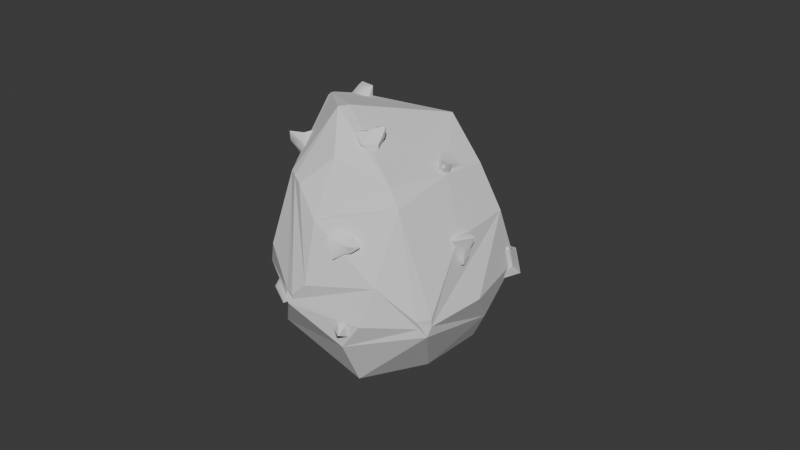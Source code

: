 # Source: CookieRock2.blend  (saved by Blender 4.3.32; exported with 4.5.12 LTS)
import bpy
from mathutils import Matrix  # noqa: F401  (used for matrix-valued properties, if any)

bpy.ops.wm.read_factory_settings(use_empty=True)
scene = bpy.context.scene
scene.name = 'Scene'

# ---- collections
col_collection = bpy.data.collections.new('Collection'); scene.collection.children.link(col_collection)

# ---- world
world_world = bpy.data.worlds.new('World'); scene.world = world_world
world_world.use_nodes = True; world_world.node_tree.nodes.clear()
_N = world_world.node_tree.nodes; _L = world_world.node_tree.links
n0 = _N.new('ShaderNodeOutputWorld'); n0.name = 'World Output'; n0.location = (300, 300)
n1 = _N.new('ShaderNodeBackground'); n1.name = 'Background'; n1.location = (10, 300)
n1.inputs[0].default_value = (0.05088, 0.05088, 0.05088, 1.0)
_L.new(n1.outputs[0], n0.inputs[0])
n0.is_active_output = True
world_world.color = (0.05088, 0.05088, 0.05088)
world_world.use_sun_shadow = False
world_world.sun_shadow_jitter_overblur = 0.0

# ---- meshes
me_icosphere = bpy.data.meshes.new('Icosphere')
me_icosphere.from_pydata([(0.1795, -0.8624, -0.5066), (-0.8679, 0.9287, 0.1617), (-0.04199, 1.218, -0.2506), (-0.7866, 0.6191, 0.8747), (-0.9902, 0.717, 0.5446), (-0.8625, -0.3469, 0.1752), (-0.8916, -0.5137, -0.2695), (-0.2881, -0.1422, 1.088), (-0.0703, -0.6043, 0.8606), (-0.3118, -0.7495, 0.6365), (-0.1323, -0.9334, -0.07075), (0.4362, -0.7603, 0.03055), (-0.1081, -0.8199, 0.4243), (-1.073, 0.3063, 0.5129), (-1.088, 0.4025, 0.5105), (-1.088, 0.3099, 0.4845), (-0.8611, 0.351, 0.937), (-0.855, 0.2574, 0.9353), (-0.8348, 0.2724, 0.9577), (-1.216, 0.2334, -0.1775), (-1.088, 0.4025, 0.5105), (-1.088, 0.3099, 0.4845), (0.04208, 0.9897, 0.5426), (0.03724, 0.8166, 0.8584), (-0.1251, 1.114, 0.1765), (0.6858, 0.8517, -0.2425), (0.121, 0.9839, 0.4747), (0.1362, 0.9512, 0.5497), (0.6701, 0.6161, 0.2739), (0.6736, 0.0007222, 0.238), (0.7201, -0.4071, -0.2549), (0.6661, -0.5285, -0.2525), (0.6665, -0.4954, -0.3219), (0.7121, -0.4524, -0.3911), (0.7176, -0.4013, -0.319), (0.4855, 0.1033, 0.6753), (0.4983, 0.5545, 0.6369), (-0.2684, -0.9483, -0.1934), (-0.3532, -0.9062, -0.2002), (-0.3504, -0.9229, -0.2342), (-0.3113, -0.9462, -0.281), (-0.2657, -0.9318, -0.2357), (-0.4085, -0.6938, 0.659), (-0.4898, -0.6349, 0.656), (-0.3213, -0.2487, 1.095), (-0.4946, 1.056, 0.5639), (-0.628, 1.169, 0.204), (-0.9918, -0.1853, -0.6159), (-1.175, 0.2114, -0.4689), (-0.7797, -0.25, -0.9776), (0.1306, -0.5968, -0.9306), (-0.6532, -0.6068, -0.6899), (0.2459, 1.046, -0.9198), (-0.7261, 0.6349, -0.9673), (0.2459, 1.046, -0.9198), (-1.127, 0.1089, -0.7841), (0.4417, -0.05236, -0.9135), (0.4644, 0.5916, -0.9104), (0.6345, 0.499, -0.6262), (-1.057, 0.1422, -0.9861), (0.3423, -0.8534, -0.284), (-0.7094, 1.001, -0.6116), (-0.7402, 0.9965, -0.5499), (-0.6842, 1.04, -0.5504), (-0.758, 1.038, -0.2621), (-0.9308, 0.6776, -0.7982), (-0.3149, 0.9792, -0.9462), (0.4805, -0.5163, 0.5826), (0.3802, -0.4878, 0.7178), (0.04408, -0.7382, 0.4914), (0.03794, 1.191, 0.09564), (0.7817, 0.1754, -0.2944), (-0.6597, -0.7259, 0.03094), (0.1712, -0.01726, -0.9266)], [], [(44, 7, 18), (50, 49, 59, 73), (2, 24, 70), (47, 49, 51), (2, 63, 64), (62, 19, 64), (25, 27, 28), (5, 43, 13, 15), (68, 23, 7), (45, 4, 3), (46, 1, 4, 45), (25, 52, 54), (7, 23, 3, 16, 18), (42, 9, 8, 44), (6, 39, 38, 72), (12, 11, 67, 69), (43, 17, 13), (18, 17, 43, 44), (13, 14, 20, 21, 15), (20, 1, 64, 19), (14, 16, 3, 4), (64, 1, 46), (2, 54, 66, 63), (28, 27, 36), (25, 54, 2), (28, 71, 25), (10, 11, 12), (11, 60, 32, 31), (16, 17, 18), (13, 17, 16, 14), (19, 21, 20), (26, 24, 22), (25, 26, 27), (9, 12, 69, 68, 8), (23, 27, 22), (27, 26, 22), (35, 23, 68), (35, 68, 67, 29), (8, 68, 44), (30, 31, 32, 33, 34), (30, 29, 67), (43, 5, 72), (27, 23, 36), (68, 7, 44), (23, 35, 36), (35, 29, 28), (37, 38, 39, 40, 41), (37, 42, 43, 38), (44, 43, 42), (37, 10, 12, 9, 42), (22, 24, 45), (22, 45, 3, 23), (65, 53, 59), (24, 46, 45), (19, 48, 47, 6), (49, 55, 59), (0, 40, 51), (71, 58, 25), (56, 58, 33), (48, 65, 55), (0, 50, 33), (6, 47, 51, 40, 39), (0, 33, 32, 60), (50, 0, 51, 49), (62, 65, 48, 19), (64, 46, 24, 2), (58, 56, 57), (25, 58, 57, 52), (50, 56, 33), (55, 65, 59), (47, 48, 55, 49), (73, 52, 57, 56), (37, 41, 60, 11, 10), (40, 0, 60, 41), (4, 1, 20, 14), (26, 25, 70), (19, 6, 5, 15, 21), (61, 62, 63), (65, 62, 61), (62, 64, 63), (66, 61, 63), (61, 66, 53, 65), (67, 11, 31), (67, 68, 69), (30, 67, 31), (24, 26, 70), (25, 2, 70), (30, 34, 71, 28, 29), (34, 33, 58, 71), (36, 35, 28), (38, 43, 72), (5, 6, 72), (73, 54, 52), (59, 53, 66, 54, 73), (56, 50, 73)])
_k = set([(0, 40), (0, 50), (0, 60), (1, 4), (2, 54), (2, 70), (3, 4), (3, 16), (3, 23), (3, 45), (4, 14), (6, 72), (7, 23), (7, 44), (8, 9), (8, 44), (8, 68), (9, 12), (9, 42), (11, 60), (11, 67), (14, 20), (16, 18), (18, 44), (19, 20), (19, 48), (22, 45), (23, 36), (24, 26), (25, 28), (25, 52), (26, 70), (28, 36), (32, 33), (33, 34), (34, 71), (35, 36), (35, 68), (39, 40), (40, 51), (42, 43), (43, 72), (45, 46), (46, 64), (48, 55), (49, 50), (49, 51), (49, 59), (50, 56), (52, 54), (52, 57), (53, 59), (53, 66), (54, 66), (55, 59), (56, 57), (59, 65), (67, 68)])
me_icosphere.attributes.new('sharp_edge', 'BOOLEAN', 'EDGE').data.foreach_set('value', [ (min(e.vertices), max(e.vertices)) in _k for e in me_icosphere.edges])
_uv = me_icosphere.uv_layers.new(name='UVMap')
_uv.uv.foreach_set('vector', [0.282, 0.6108, 0.2888, 0.6146, 0.282, 0.6622, 0.9392, 0.6526, 0.9234, 0.7188, 0.8987, 0.7415, 0.8987, 0.655, 0.2806, 0.7083, 0.2806, 0.6772, 0.2888, 0.6859, 0.2637, 0.11, 0.2554, 0.1382, 0.2273, 0.121, 0.7427, 0.09809, 0.7058, 0.1105, 0.7023, 0.09011, 0.3737, 0.1104, 0.3109, 0.08452, 0.3755, 0.09019, 0.07337, 0.7258, 0.01817, 0.6868, 0.065, 0.6878, 0.2411, 0.05913, 0.2049, 0.03358, 0.2826, 0.03295, 0.2837, 0.03457, 0.5841, 0.8631, 0.5317, 0.9394, 0.5317, 0.8672, 0.3858, 0.0332, 0.3478, 0.03394, 0.3491, 0.01157, 0.3879, 0.05779, 0.365, 0.06057, 0.3478, 0.03394, 0.3858, 0.0332, 0.07337, 0.7258, 0.0583, 0.7809, 0.05829, 0.7809, 0.7862, 0.8692, 0.7862, 0.9413, 0.7364, 0.9098, 0.7374, 0.89, 0.7409, 0.8853, 0.7837, 0.2045, 0.7773, 0.2063, 0.7616, 0.187, 0.778, 0.1668, 0.2377, 0.08835, 0.1926, 0.0958, 0.1933, 0.09348, 0.2133, 0.07234, 0.762, 0.2204, 0.7205, 0.242, 0.7205, 0.2004, 0.7514, 0.2134, 0.2049, 0.03358, 0.2666, 0.008609, 0.2826, 0.03295, 0.2664, 0.00749, 0.2666, 0.008609, 0.2049, 0.03358, 0.2151, 0.00749, 0.3202, 0.03663, 0.3255, 0.0366, 0.3255, 0.0366, 0.3199, 0.03856, 0.3199, 0.03856, 0.3255, 0.0366, 0.365, 0.06057, 0.3755, 0.09019, 0.3109, 0.08452, 0.3255, 0.0366, 0.3304, 0.00749, 0.3491, 0.01157, 0.3478, 0.03394, 0.3755, 0.09019, 0.365, 0.06057, 0.3879, 0.05779, 0.7427, 0.09809, 0.7634, 0.1444, 0.7295, 0.1401, 0.7058, 0.1105, 0.065, 0.6878, 0.01817, 0.6868, 0.04695, 0.6663, 0.07337, 0.7258, 0.05829, 0.7809, 0.02071, 0.7469, 0.3221, 0.2062, 0.3552, 0.2442, 0.3092, 0.2431, 0.76, 0.2558, 0.7205, 0.242, 0.762, 0.2204, 0.9519, 0.04907, 0.9519, 0.07121, 0.9237, 0.06696, 0.9274, 0.06325, 0.4029, 0.1297, 0.4029, 0.1232, 0.4042, 0.1239, 0.3202, 0.03663, 0.325, 0.007773, 0.3304, 0.00749, 0.3255, 0.0366, 0.3109, 0.08452, 0.3199, 0.03856, 0.3255, 0.0366, 0.7625, 0.04746, 0.742, 0.06701, 0.7575, 0.04217, 0.07337, 0.7258, 0.01833, 0.6926, 0.01817, 0.6868, 0.7773, 0.2063, 0.762, 0.2204, 0.7514, 0.2134, 0.7284, 0.1915, 0.7616, 0.187, 0.00749, 0.6658, 0.01817, 0.6868, 0.01169, 0.6898, 0.01817, 0.6868, 0.01833, 0.6926, 0.01169, 0.6898, 0.5777, 0.9045, 0.5317, 0.9394, 0.5841, 0.8631, 0.3564, 0.174, 0.3978, 0.1668, 0.3997, 0.177, 0.3647, 0.2055, 0.975, 0.9074, 0.9539, 0.9331, 0.9616, 0.8813, 0.9188, 0.06078, 0.9274, 0.06325, 0.9237, 0.06696, 0.9187, 0.07069, 0.917, 0.06479, 0.3956, 0.2378, 0.3647, 0.2055, 0.3997, 0.177, 0.2049, 0.03358, 0.2411, 0.05913, 0.2133, 0.07234, 0.01817, 0.6868, 0.00749, 0.6658, 0.04695, 0.6663, 0.9539, 0.9331, 0.9539, 0.8805, 0.9616, 0.8813, 0.5317, 0.9394, 0.5777, 0.9045, 0.5683, 0.9346, 0.3564, 0.174, 0.3647, 0.2055, 0.3221, 0.2062, 0.155, 0.3197, 0.1604, 0.3193, 0.1604, 0.3218, 0.158, 0.3255, 0.1547, 0.3223, 0.2827, 0.5958, 0.282, 0.5351, 0.2883, 0.5326, 0.2883, 0.5936, 0.5103, 0.6652, 0.5103, 0.7041, 0.5053, 0.703, 0.7683, 0.2652, 0.76, 0.2558, 0.762, 0.2204, 0.7773, 0.2063, 0.7837, 0.2045, 0.7575, 0.04217, 0.742, 0.06701, 0.7216, 0.03649, 0.7575, 0.04217, 0.7216, 0.03649, 0.7167, 0.00749, 0.7634, 0.01858, 0.2089, 0.8408, 0.2109, 0.8269, 0.2468, 0.8476, 0.742, 0.06701, 0.7086, 0.0611, 0.7216, 0.03649, 0.2916, 0.07662, 0.2918, 0.09696, 0.2637, 0.11, 0.2377, 0.08835, 0.2554, 0.1382, 0.2874, 0.119, 0.2886, 0.1339, 0.1776, 0.1241, 0.1902, 0.09966, 0.2273, 0.121, 0.3552, 0.2442, 0.3365, 0.267, 0.3092, 0.2431, 0.3782, 0.2817, 0.3365, 0.267, 0.3997, 0.2468, 0.3111, 0.105, 0.3479, 0.1277, 0.3067, 0.1272, 0.9495, 0.08489, 0.9232, 0.1057, 0.9187, 0.07069, 0.2377, 0.08835, 0.2637, 0.11, 0.2273, 0.121, 0.1902, 0.09966, 0.1926, 0.0958, 0.9495, 0.08489, 0.9187, 0.07069, 0.9237, 0.06696, 0.9519, 0.07121, 0.1989, 0.1518, 0.1776, 0.1241, 0.2273, 0.121, 0.2554, 0.1382, 0.3737, 0.1104, 0.3479, 0.1277, 0.3111, 0.105, 0.3109, 0.08452, 0.7023, 0.09011, 0.7086, 0.0611, 0.742, 0.06701, 0.7427, 0.09809, 0.3365, 0.267, 0.3782, 0.2817, 0.3336, 0.2851, 0.3092, 0.2431, 0.3365, 0.267, 0.3336, 0.2851, 0.3044, 0.2857, 0.9733, 0.2795, 0.9339, 0.2605, 0.9602, 0.238, 0.3067, 0.1272, 0.3479, 0.1277, 0.3113, 0.1414, 0.2637, 0.11, 0.2918, 0.09696, 0.2874, 0.119, 0.2554, 0.1382, 0.2669, 0.8355, 0.2669, 0.7612, 0.2843, 0.7917, 0.2859, 0.8367, 0.7683, 0.2652, 0.7676, 0.2677, 0.7248, 0.2654, 0.7205, 0.242, 0.76, 0.2558, 0.7705, 0.2713, 0.734, 0.2817, 0.7248, 0.2654, 0.7676, 0.2677, 0.3478, 0.03394, 0.365, 0.06057, 0.3255, 0.0366, 0.3255, 0.0366, 0.01833, 0.6926, 0.07337, 0.7258, 0.0179, 0.7228, 0.2916, 0.07662, 0.2377, 0.08835, 0.2411, 0.05913, 0.2837, 0.03457, 0.2837, 0.03457, 0.3751, 0.1147, 0.3737, 0.1104, 0.3783, 0.1104, 0.3479, 0.1277, 0.3737, 0.1104, 0.3751, 0.1147, 0.3737, 0.1104, 0.3755, 0.09019, 0.3783, 0.1104, 0.3879, 0.139, 0.3751, 0.1147, 0.3783, 0.1104, 0.3751, 0.1147, 0.3879, 0.139, 0.3526, 0.1401, 0.3479, 0.1277, 0.9482, 0.00749, 0.9519, 0.04907, 0.9274, 0.06325, 0.7205, 0.2004, 0.7284, 0.1915, 0.7514, 0.2134, 0.9188, 0.06078, 0.9482, 0.00749, 0.9274, 0.06325, 0.00749, 0.7188, 0.01833, 0.6926, 0.0179, 0.7228, 0.07337, 0.7258, 0.02071, 0.7469, 0.0179, 0.7228, 0.3956, 0.2378, 0.3957, 0.2422, 0.3552, 0.2442, 0.3221, 0.2062, 0.3647, 0.2055, 0.3957, 0.2422, 0.3997, 0.2468, 0.3365, 0.267, 0.3552, 0.2442, 0.3255, 0.1791, 0.3564, 0.174, 0.3221, 0.2062, 0.5991, 0.9262, 0.5991, 0.8631, 0.6162, 0.9049, 0.2411, 0.05913, 0.2377, 0.08835, 0.2133, 0.07234, 0.2669, 0.8355, 0.2669, 0.7612, 0.2669, 0.7612, 0.2468, 0.8476, 0.2109, 0.8269, 0.1849, 0.7999, 0.1776, 0.7612, 0.2519, 0.7612, 0.9339, 0.2605, 0.9733, 0.2795, 0.9328, 0.2795])
me_icosphere.update()
me_icosphere_001 = bpy.data.meshes.new('Icosphere.001')
me_icosphere_001.from_pydata([(0.7236, -0.5257, -0.4472), (-0.2764, -0.8506, -0.4472), (-0.8944, 0.0, -0.4472), (-0.2764, 0.8506, -0.4472), (0.7236, 0.5257, -0.4472), (0.1337, -0.4339, 0.02363), (-0.3497, -0.4251, 0.01059), (-0.3464, 0.3489, 0.03001), (0.3049, 0.3407, 0.0197), (0.4035, -0.1491, -0.05224), (-0.5484, 0.0, -0.6611), (-0.1695, 0.5216, -0.6611), (0.4437, 0.3223, -0.6611), (0.4437, -0.3223, -0.6611), (-0.1695, -0.5216, -0.6611), (0.08295, -0.3237, 0.3718), (0.2876, -0.07857, 0.3692), (0.2087, 0.2564, 0.3943), (-0.2486, 0.2144, 0.3659), (-0.2596, -0.2918, 0.3614), (0.01078, -0.02063, 0.7227), (-0.006528, 0.05878, 0.7268), (-0.1184, 0.0525, 0.7121), (-0.118, -0.07162, 0.7191), (-0.0365, -0.07923, 0.7216), (-5.534, 1.425, -4.804), (-4.91, 1.946, -4.137), (-4.965, 2.969, -4.374), (-5.623, 3.08, -5.186), (-5.975, 2.125, -5.452), (-4.924, 1.872, -4.884), (-4.702, 2.236, -4.656), (-5.013, 2.747, -5.147), (-5.335, 2.262, -5.439), (-5.233, 1.87, -5.137), (-5.298, 2.736, -4.399), (-5.701, 2.804, -4.898), (-5.917, 2.219, -5.061), (-5.646, 1.789, -4.663), (-5.264, 2.109, -4.254), (-4.679, 1.946, -5.149), (-4.884, 1.958, -5.394), (-4.966, 2.237, -5.58), (-4.747, 2.55, -5.323), (-4.533, 2.221, -5.003), (-4.502, 2.164, -5.525), (-4.524, 2.229, -5.569), (-4.478, 2.309, -5.503), (-4.421, 2.225, -5.432), (-4.455, 2.16, -5.466), (-6.465, -1.724, -2.522), (-6.031, -1.778, -1.566), (-6.689, -1.32, -0.8844), (-7.529, -0.9836, -1.42), (-7.39, -1.233, -2.432), (-6.246, -1.21, -2.007), (-6.188, -1.17, -1.528), (-6.861, -0.7916, -1.468), (-6.955, -0.8681, -2.108), (-6.571, -1.17, -2.236), (-6.836, -1.542, -1.192), (-7.351, -1.336, -1.52), (-7.267, -1.489, -2.141), (-6.699, -1.79, -2.196), (-6.433, -1.823, -1.61), (-6.179, -0.8472, -2.001), (-6.426, -0.7551, -2.181), (-6.698, -0.5689, -2.079), (-6.606, -0.5687, -1.628), (-6.161, -0.8081, -1.66), (-6.276, -0.3902, -1.958), (-6.342, -0.3479, -1.935), (-6.326, -0.3528, -1.823), (-6.214, -0.4046, -1.836), (-6.218, -0.414, -1.917), (-3.082, -0.3839, 0.1532), (-2.951, -0.8037, 1.108), (-3.817, -0.6079, 1.671), (-4.484, -0.06708, 1.063), (-4.029, 0.07133, 0.1255), (-3.07, -0.1053, 0.8605), (-3.162, -0.2475, 1.314), (-3.851, 0.1051, 1.296), (-3.742, 0.2746, 0.6768), (-3.314, 0.02833, 0.5733), (-3.847, -0.6946, 1.275), (-4.256, -0.363, 0.9021), (-3.977, -0.2782, 0.327), (-3.396, -0.5573, 0.344), (-3.316, -0.8147, 0.9296), (-3.038, 0.2267, 1.018), (-3.227, 0.3877, 0.8165), (-3.531, 0.5323, 0.8905), (-3.579, 0.3621, 1.315), (-3.126, 0.1359, 1.338), (-3.181, 0.6386, 1.191), (-3.254, 0.6716, 1.206), (-3.272, 0.6251, 1.308), (-3.158, 0.5775, 1.313), (-3.137, 0.599, 1.237), (4.848, -1.836, -5.298), (5.497, -2.962, -4.696), (4.433, -3.814, -4.165), (3.127, -3.215, -4.439), (3.384, -1.992, -5.139), (4.86, -2.259, -4.397), (4.942, -2.836, -4.094), (3.864, -2.936, -3.959), (3.747, -2.176, -4.395), (4.407, -2.031, -4.61), (4.354, -3.537, -4.618), (3.553, -3.169, -4.786), (3.711, -2.419, -5.216), (4.609, -2.324, -5.313), (5.006, -3.014, -4.944), (4.735, -2.126, -3.975), (4.353, -1.924, -4.074), (3.903, -2.051, -3.945), (4.05, -2.599, -3.684), (4.757, -2.539, -3.758), (4.345, -2.045, -3.507), (4.238, -2.075, -3.48), (4.268, -2.214, -3.423), (4.441, -2.191, -3.435), (4.436, -2.092, -3.487), (-0.3973, 1.825, -6.196), (-0.2663, 1.405, -5.24), (-1.133, 1.601, -4.678), (-1.799, 2.142, -5.285), (-1.345, 2.28, -6.223), (-0.3859, 2.104, -5.488), (-0.4773, 1.961, -5.035), (-1.166, 2.314, -5.052), (-1.058, 2.484, -5.672), (-0.6294, 2.237, -5.775), (-1.163, 1.514, -5.074), (-1.571, 1.846, -5.447), (-1.293, 1.931, -6.022), (-0.7119, 1.652, -6.005), (-0.6316, 1.394, -5.419), (-0.3533, 2.436, -5.331), (-0.5421, 2.597, -5.532), (-0.8465, 2.741, -5.458), (-0.8941, 2.571, -5.033), (-0.4416, 2.345, -5.011), (-0.4968, 2.848, -5.158), (-0.5695, 2.881, -5.142), (-0.5879, 2.834, -5.041), (-0.4731, 2.786, -5.036), (-0.4521, 2.808, -5.112), (-3.659, -5.084, 1.666), (-3.302, -4.17, 1.29), (-2.536, -4.378, 0.6011), (-2.42, -5.422, 0.551), (-3.114, -5.858, 1.209), (-2.984, -4.735, 1.668), (-2.734, -4.415, 1.405), (-2.321, -4.987, 1.085), (-2.675, -5.421, 1.417), (-3.029, -5.13, 1.628), (-2.862, -4.621, 0.6222), (-2.791, -5.261, 0.5915), (-3.216, -5.528, 0.995), (-3.551, -5.053, 1.275), (-3.332, -4.493, 1.045), (-2.666, -4.768, 1.851), (-2.648, -5.087, 1.848), (-2.416, -5.279, 1.681), (-2.216, -4.94, 1.442), (-2.476, -4.56, 1.652), (-2.234, -4.928, 1.941), (-2.181, -4.975, 1.9), (-2.135, -4.895, 1.835), (-2.195, -4.804, 1.894), (-2.24, -4.853, 1.941), (-2.88, -3.397, -10.34), (-1.924, -3.093, -10.03), (-1.982, -2.838, -9.011), (-2.974, -2.985, -8.695), (-3.529, -3.33, -9.518), (-2.594, -2.755, -10.05), (-2.231, -2.61, -9.767), (-2.716, -2.544, -9.167), (-3.201, -2.765, -9.541), (-2.957, -2.897, -9.964), (-2.197, -3.152, -9.154), (-2.805, -3.242, -8.961), (-3.146, -3.454, -9.466), (-2.748, -3.495, -9.971), (-2.161, -3.309, -9.779), (-2.7, -2.403, -10.02), (-3.005, -2.457, -9.947), (-3.158, -2.386, -9.646), (-2.78, -2.267, -9.412), (-2.458, -2.3, -9.801), (-2.909, -2.03, -9.832), (-2.946, -2.015, -9.761), (-2.854, -1.993, -9.699), (-2.78, -1.994, -9.798), (-2.837, -2.019, -9.851), (1.747, -2.961, 0.5324), (2.525, -2.434, 0.1437), (2.343, -2.344, -0.872), (1.452, -2.815, -1.111), (1.084, -3.197, -0.2431), (2.277, -3.143, 0.01083), (2.541, -2.914, -0.2971), (2.061, -3.106, -0.8693), (1.688, -3.391, -0.4522), (1.902, -3.26, -0.01632), (2.031, -2.306, -0.6168), (1.485, -2.595, -0.7634), (1.259, -2.829, -0.2312), (1.666, -2.684, 0.2443), (2.143, -2.361, 0.00595), (2.421, -3.463, -0.1639), (2.148, -3.608, -0.2156), (1.995, -3.67, -0.5166), (2.268, -3.427, -0.768), (2.592, -3.304, -0.4008), (2.457, -3.818, -0.4947), (2.419, -3.831, -0.5649), (2.479, -3.766, -0.628), (2.561, -3.744, -0.5374), (2.52, -3.782, -0.481), (-4.94, -7.492, -6.176), (-5.807, -7.452, -6.769), (-5.957, -8.404, -7.19), (-5.183, -9.033, -6.856), (-4.554, -8.469, -6.229), (-5.087, -7.609, -6.913), (-5.452, -7.747, -7.198), (-5.155, -8.46, -7.251), (-4.677, -8.284, -6.845), (-4.823, -7.823, -6.703), (-5.817, -8.37, -6.81), (-5.342, -8.755, -6.605), (-4.957, -8.409, -6.221), (-5.193, -7.811, -6.188), (-5.725, -7.786, -6.552), (-4.892, -7.633, -7.224), (-4.65, -7.808, -7.11), (-4.573, -8.133, -7.195), (-4.946, -8.221, -7.45), (-5.142, -7.755, -7.427), (-4.64, -7.842, -7.561), (-4.622, -7.919, -7.579), (-4.716, -7.946, -7.636), (-4.757, -7.829, -7.635), (-4.698, -7.8, -7.586), (2.041, -2.804, -9.265), (1.1, -3.146, -8.946), (1.139, -4.195, -8.884), (2.105, -4.501, -9.166), (2.662, -3.641, -9.401), (1.513, -3.263, -9.562), (1.159, -3.56, -9.416), (1.613, -4.175, -9.536), (2.1, -3.777, -9.706), (1.906, -3.322, -9.601), (1.462, -3.973, -8.777), (2.055, -4.16, -8.949), (2.396, -3.633, -9.094), (2.015, -3.119, -9.01), (1.438, -3.329, -8.815), (1.436, -3.405, -9.893), (1.735, -3.477, -9.979), (1.866, -3.792, -10.02), (1.507, -4.032, -9.865), (1.201, -3.635, -9.793), (1.456, -3.713, -10.25), (1.489, -3.787, -10.26), (1.405, -3.848, -10.21), (1.33, -3.749, -10.2), (1.386, -3.695, -10.22), (-6.404, -3.545, -7.528), (-5.78, -3.023, -6.862), (-5.835, -2.0, -7.098), (-6.493, -1.889, -7.911), (-6.845, -2.844, -8.176), (-5.795, -3.098, -7.608), (-5.572, -2.734, -7.38), (-5.884, -2.222, -7.871), (-6.206, -2.707, -8.163), (-6.104, -3.099, -7.862), (-6.168, -2.233, -7.124), (-6.571, -2.165, -7.622), (-6.787, -2.75, -7.785), (-6.517, -3.18, -7.387), (-6.134, -2.86, -6.979), (-5.549, -3.024, -7.874), (-5.754, -3.011, -8.118), (-5.837, -2.732, -8.304), (-5.618, -2.42, -8.047), (-5.404, -2.748, -7.727), (-5.373, -2.805, -8.249), (-5.394, -2.74, -8.293), (-5.348, -2.66, -8.228), (-5.291, -2.744, -8.156), (-5.326, -2.809, -8.191), (-2.327, -8.277, -0.7289), (-1.563, -7.67, -0.3374), (-0.6566, -8.197, -0.4183), (-0.8605, -9.129, -0.8597), (-1.893, -9.179, -1.052), (-1.83, -8.349, -0.1584), (-1.39, -8.192, -0.03196), (-1.076, -8.865, -0.2529), (-1.663, -9.068, -0.4498), (-1.943, -8.652, -0.3933), (-0.9355, -8.226, -0.713), (-1.061, -8.797, -0.9836), (-1.694, -8.828, -1.101), (-1.96, -8.275, -0.9034), (-1.491, -7.903, -0.6634), (-1.791, -8.565, 0.1379), (-1.873, -8.841, 0.0005551), (-1.667, -9.112, -0.05645), (-1.27, -8.915, 0.06411), (-1.468, -8.475, 0.2186), (-1.653, -8.94, 0.3838), (-1.605, -9.004, 0.3682), (-1.505, -8.956, 0.3895), (-1.558, -8.852, 0.4338), (-1.635, -8.874, 0.4146)], [], [(0, 13, 12, 4), (11, 10, 2, 3), (14, 13, 0, 1), (12, 11, 3, 4), (0, 4, 9), (1, 0, 5), (2, 1, 6), (3, 2, 7), (4, 3, 8), (0, 9, 5), (1, 5, 6), (2, 6, 7), (3, 7, 8), (4, 8, 9), (9, 8, 17, 16), (7, 6, 19, 18), (8, 7, 18, 17), (5, 9, 16, 15), (19, 23, 22, 18), (10, 11, 12, 13, 14), (10, 14, 1, 2), (6, 5, 15, 19), (19, 15, 24, 23), (17, 18, 22, 21), (15, 16, 20, 24), (20, 21, 22, 23, 24), (16, 17, 21, 20), (25, 38, 37, 29), (36, 35, 27, 28), (39, 38, 25, 26), (37, 36, 28, 29), (25, 29, 34), (26, 25, 30), (27, 26, 31), (28, 27, 32), (29, 28, 33), (25, 34, 30), (26, 30, 31), (27, 31, 32), (28, 32, 33), (29, 33, 34), (34, 33, 42, 41), (32, 31, 44, 43), (33, 32, 43, 42), (30, 34, 41, 40), (44, 48, 47, 43), (35, 36, 37, 38, 39), (35, 39, 26, 27), (31, 30, 40, 44), (44, 40, 49, 48), (42, 43, 47, 46), (40, 41, 45, 49), (45, 46, 47, 48, 49), (41, 42, 46, 45), (50, 63, 62, 54), (61, 60, 52, 53), (64, 63, 50, 51), (62, 61, 53, 54), (50, 54, 59), (51, 50, 55), (52, 51, 56), (53, 52, 57), (54, 53, 58), (50, 59, 55), (51, 55, 56), (52, 56, 57), (53, 57, 58), (54, 58, 59), (59, 58, 67, 66), (57, 56, 69, 68), (58, 57, 68, 67), (55, 59, 66, 65), (69, 73, 72, 68), (60, 61, 62, 63, 64), (60, 64, 51, 52), (56, 55, 65, 69), (69, 65, 74, 73), (67, 68, 72, 71), (65, 66, 70, 74), (70, 71, 72, 73, 74), (66, 67, 71, 70), (75, 88, 87, 79), (86, 85, 77, 78), (89, 88, 75, 76), (87, 86, 78, 79), (75, 79, 84), (76, 75, 80), (77, 76, 81), (78, 77, 82), (79, 78, 83), (75, 84, 80), (76, 80, 81), (77, 81, 82), (78, 82, 83), (79, 83, 84), (84, 83, 92, 91), (82, 81, 94, 93), (83, 82, 93, 92), (80, 84, 91, 90), (94, 98, 97, 93), (85, 86, 87, 88, 89), (85, 89, 76, 77), (81, 80, 90, 94), (94, 90, 99, 98), (92, 93, 97, 96), (90, 91, 95, 99), (95, 96, 97, 98, 99), (91, 92, 96, 95), (100, 113, 112, 104), (111, 110, 102, 103), (114, 113, 100, 101), (112, 111, 103, 104), (100, 104, 109), (101, 100, 105), (102, 101, 106), (103, 102, 107), (104, 103, 108), (100, 109, 105), (101, 105, 106), (102, 106, 107), (103, 107, 108), (104, 108, 109), (109, 108, 117, 116), (107, 106, 119, 118), (108, 107, 118, 117), (105, 109, 116, 115), (119, 123, 122, 118), (110, 111, 112, 113, 114), (110, 114, 101, 102), (106, 105, 115, 119), (119, 115, 124, 123), (117, 118, 122, 121), (115, 116, 120, 124), (120, 121, 122, 123, 124), (116, 117, 121, 120), (125, 138, 137, 129), (136, 135, 127, 128), (139, 138, 125, 126), (137, 136, 128, 129), (125, 129, 134), (126, 125, 130), (127, 126, 131), (128, 127, 132), (129, 128, 133), (125, 134, 130), (126, 130, 131), (127, 131, 132), (128, 132, 133), (129, 133, 134), (134, 133, 142, 141), (132, 131, 144, 143), (133, 132, 143, 142), (130, 134, 141, 140), (144, 148, 147, 143), (135, 136, 137, 138, 139), (135, 139, 126, 127), (131, 130, 140, 144), (144, 140, 149, 148), (142, 143, 147, 146), (140, 141, 145, 149), (145, 146, 147, 148, 149), (141, 142, 146, 145), (150, 163, 162, 154), (161, 160, 152, 153), (164, 163, 150, 151), (162, 161, 153, 154), (150, 154, 159), (151, 150, 155), (152, 151, 156), (153, 152, 157), (154, 153, 158), (150, 159, 155), (151, 155, 156), (152, 156, 157), (153, 157, 158), (154, 158, 159), (159, 158, 167, 166), (157, 156, 169, 168), (158, 157, 168, 167), (155, 159, 166, 165), (169, 173, 172, 168), (160, 161, 162, 163, 164), (160, 164, 151, 152), (156, 155, 165, 169), (169, 165, 174, 173), (167, 168, 172, 171), (165, 166, 170, 174), (170, 171, 172, 173, 174), (166, 167, 171, 170), (175, 188, 187, 179), (186, 185, 177, 178), (189, 188, 175, 176), (187, 186, 178, 179), (175, 179, 184), (176, 175, 180), (177, 176, 181), (178, 177, 182), (179, 178, 183), (175, 184, 180), (176, 180, 181), (177, 181, 182), (178, 182, 183), (179, 183, 184), (184, 183, 192, 191), (182, 181, 194, 193), (183, 182, 193, 192), (180, 184, 191, 190), (194, 198, 197, 193), (185, 186, 187, 188, 189), (185, 189, 176, 177), (181, 180, 190, 194), (194, 190, 199, 198), (192, 193, 197, 196), (190, 191, 195, 199), (195, 196, 197, 198, 199), (191, 192, 196, 195), (200, 213, 212, 204), (211, 210, 202, 203), (214, 213, 200, 201), (212, 211, 203, 204), (200, 204, 209), (201, 200, 205), (202, 201, 206), (203, 202, 207), (204, 203, 208), (200, 209, 205), (201, 205, 206), (202, 206, 207), (203, 207, 208), (204, 208, 209), (209, 208, 217, 216), (207, 206, 219, 218), (208, 207, 218, 217), (205, 209, 216, 215), (219, 223, 222, 218), (210, 211, 212, 213, 214), (210, 214, 201, 202), (206, 205, 215, 219), (219, 215, 224, 223), (217, 218, 222, 221), (215, 216, 220, 224), (220, 221, 222, 223, 224), (216, 217, 221, 220), (225, 238, 237, 229), (236, 235, 227, 228), (239, 238, 225, 226), (237, 236, 228, 229), (225, 229, 234), (226, 225, 230), (227, 226, 231), (228, 227, 232), (229, 228, 233), (225, 234, 230), (226, 230, 231), (227, 231, 232), (228, 232, 233), (229, 233, 234), (234, 233, 242, 241), (232, 231, 244, 243), (233, 232, 243, 242), (230, 234, 241, 240), (244, 248, 247, 243), (235, 236, 237, 238, 239), (235, 239, 226, 227), (231, 230, 240, 244), (244, 240, 249, 248), (242, 243, 247, 246), (240, 241, 245, 249), (245, 246, 247, 248, 249), (241, 242, 246, 245), (250, 263, 262, 254), (261, 260, 252, 253), (264, 263, 250, 251), (262, 261, 253, 254), (250, 254, 259), (251, 250, 255), (252, 251, 256), (253, 252, 257), (254, 253, 258), (250, 259, 255), (251, 255, 256), (252, 256, 257), (253, 257, 258), (254, 258, 259), (259, 258, 267, 266), (257, 256, 269, 268), (258, 257, 268, 267), (255, 259, 266, 265), (269, 273, 272, 268), (260, 261, 262, 263, 264), (260, 264, 251, 252), (256, 255, 265, 269), (269, 265, 274, 273), (267, 268, 272, 271), (265, 266, 270, 274), (270, 271, 272, 273, 274), (266, 267, 271, 270), (275, 288, 287, 279), (286, 285, 277, 278), (289, 288, 275, 276), (287, 286, 278, 279), (275, 279, 284), (276, 275, 280), (277, 276, 281), (278, 277, 282), (279, 278, 283), (275, 284, 280), (276, 280, 281), (277, 281, 282), (278, 282, 283), (279, 283, 284), (284, 283, 292, 291), (282, 281, 294, 293), (283, 282, 293, 292), (280, 284, 291, 290), (294, 298, 297, 293), (285, 286, 287, 288, 289), (285, 289, 276, 277), (281, 280, 290, 294), (294, 290, 299, 298), (292, 293, 297, 296), (290, 291, 295, 299), (295, 296, 297, 298, 299), (291, 292, 296, 295), (300, 313, 312, 304), (311, 310, 302, 303), (314, 313, 300, 301), (312, 311, 303, 304), (300, 304, 309), (301, 300, 305), (302, 301, 306), (303, 302, 307), (304, 303, 308), (300, 309, 305), (301, 305, 306), (302, 306, 307), (303, 307, 308), (304, 308, 309), (309, 308, 317, 316), (307, 306, 319, 318), (308, 307, 318, 317), (305, 309, 316, 315), (319, 323, 322, 318), (310, 311, 312, 313, 314), (310, 314, 301, 302), (306, 305, 315, 319), (319, 315, 324, 323), (317, 318, 322, 321), (315, 316, 320, 324), (320, 321, 322, 323, 324), (316, 317, 321, 320)])
me_icosphere_001.polygons.foreach_set('use_smooth', [True] * 351)
_k = set([(0, 1), (0, 4), (0, 13), (1, 2), (1, 6), (1, 14), (2, 3), (2, 6), (2, 10), (3, 4), (3, 7), (3, 11), (4, 8), (4, 12), (5, 15), (6, 19), (7, 18), (8, 17), (9, 16), (15, 24), (16, 20), (17, 21), (18, 22), (19, 23), (20, 21), (20, 24), (21, 22), (22, 23), (23, 24), (25, 26), (25, 29), (25, 38), (26, 27), (26, 31), (26, 39), (27, 28), (27, 31), (27, 35), (28, 29), (28, 32), (28, 36), (29, 33), (29, 37), (30, 40), (31, 44), (32, 43), (33, 42), (34, 41), (40, 49), (41, 45), (42, 46), (43, 47), (44, 48), (45, 46), (45, 49), (46, 47), (47, 48), (48, 49), (50, 51), (50, 54), (50, 63), (51, 52), (51, 56), (51, 64), (52, 53), (52, 56), (52, 60), (53, 54), (53, 57), (53, 61), (54, 58), (54, 62), (55, 65), (56, 69), (57, 68), (58, 67), (59, 66), (65, 74), (66, 70), (67, 71), (68, 72), (69, 73), (70, 71), (70, 74), (71, 72), (72, 73), (73, 74), (75, 76), (75, 79), (75, 88), (76, 77), (76, 81), (76, 89), (77, 78), (77, 81), (77, 85), (78, 79), (78, 82), (78, 86), (79, 83), (79, 87), (80, 90), (81, 94), (82, 93), (83, 92), (84, 91), (90, 99), (91, 95), (92, 96), (93, 97), (94, 98), (95, 96), (95, 99), (96, 97), (97, 98), (98, 99), (100, 101), (100, 104), (100, 113), (101, 102), (101, 106), (101, 114), (102, 103), (102, 106), (102, 110), (103, 104), (103, 107), (103, 111), (104, 108), (104, 112), (105, 115), (106, 119), (107, 118), (108, 117), (109, 116), (115, 124), (116, 120), (117, 121), (118, 122), (119, 123), (120, 121), (120, 124), (121, 122), (122, 123), (123, 124), (125, 126), (125, 129), (125, 138), (126, 127), (126, 131), (126, 139), (127, 128), (127, 131), (127, 135), (128, 129), (128, 132), (128, 136), (129, 133), (129, 137), (130, 140), (131, 144), (132, 143), (133, 142), (134, 141), (140, 149), (141, 145), (142, 146), (143, 147), (144, 148), (145, 146), (145, 149), (146, 147), (147, 148), (148, 149), (150, 151), (150, 154), (150, 163), (151, 152), (151, 156), (151, 164), (152, 153), (152, 156), (152, 160), (153, 154), (153, 157), (153, 161), (154, 158), (154, 162), (155, 165), (156, 169), (157, 168), (158, 167), (159, 166), (165, 174), (166, 170), (167, 171), (168, 172), (169, 173), (170, 171), (170, 174), (171, 172), (172, 173), (173, 174), (175, 176), (175, 179), (175, 188), (176, 177), (176, 181), (176, 189), (177, 178), (177, 181), (177, 185), (178, 179), (178, 182), (178, 186), (179, 183), (179, 187), (180, 190), (181, 194), (182, 193), (183, 192), (184, 191), (190, 199), (191, 195), (192, 196), (193, 197), (194, 198), (195, 196), (195, 199), (196, 197), (197, 198), (198, 199), (200, 201), (200, 204), (200, 213), (201, 202), (201, 206), (201, 214), (202, 203), (202, 206), (202, 210), (203, 204), (203, 207), (203, 211), (204, 208), (204, 212), (205, 215), (206, 219), (207, 218), (208, 217), (209, 216), (215, 224), (216, 220), (217, 221), (218, 222), (219, 223), (220, 221), (220, 224), (221, 222), (222, 223), (223, 224), (225, 226), (225, 229), (225, 238), (226, 227), (226, 231), (226, 239), (227, 228), (227, 231), (227, 235), (228, 229), (228, 232), (228, 236), (229, 233), (229, 237), (230, 240), (231, 244), (232, 243), (233, 242), (234, 241), (240, 249), (241, 245), (242, 246), (243, 247), (244, 248), (245, 246), (245, 249), (246, 247), (247, 248), (248, 249), (250, 251), (250, 254), (250, 263), (251, 252), (251, 256), (251, 264), (252, 253), (252, 256), (252, 260), (253, 254), (253, 257), (253, 261), (254, 258), (254, 262), (255, 265), (256, 269), (257, 268), (258, 267), (259, 266), (265, 274), (266, 270), (267, 271), (268, 272), (269, 273), (270, 271), (270, 274), (271, 272), (272, 273), (273, 274), (275, 276), (275, 279), (275, 288), (276, 277), (276, 281), (276, 289), (277, 278), (277, 281), (277, 285), (278, 279), (278, 282), (278, 286), (279, 283), (279, 287), (280, 290), (281, 294), (282, 293), (283, 292), (284, 291), (290, 299), (291, 295), (292, 296), (293, 297), (294, 298), (295, 296), (295, 299), (296, 297), (297, 298), (298, 299), (300, 301), (300, 304), (300, 313), (301, 302), (301, 306), (301, 314), (302, 303), (302, 306), (302, 310), (303, 304), (303, 307), (303, 311), (304, 308), (304, 312), (305, 315), (306, 319), (307, 318), (308, 317), (309, 316), (315, 324), (316, 320), (317, 321), (318, 322), (319, 323), (320, 321), (320, 324), (321, 322), (322, 323), (323, 324)])
me_icosphere_001.attributes.new('sharp_edge', 'BOOLEAN', 'EDGE').data.foreach_set('value', [ (min(e.vertices), max(e.vertices)) in _k for e in me_icosphere_001.edges])
_uv = me_icosphere_001.uv_layers.new(name='UVMap')
_uv.uv.foreach_set('vector', [0.3651, 0.8586, 0.34, 0.8619, 0.3044, 0.8382, 0.3071, 0.82, 0.9389, 0.9046, 0.9118, 0.9399, 0.8901, 0.9381, 0.9344, 0.8805, 0.08892, 0.2317, 0.04911, 0.2138, 0.04762, 0.187, 0.1125, 0.2161, 0.02451, 0.2457, 0.04911, 0.2833, 0.04762, 0.3004, 0.00749, 0.2391, 0.3651, 0.8586, 0.3071, 0.82, 0.352, 0.8194, 0.3962, 0.588, 0.344, 0.6374, 0.3443, 0.585, 0.3962, 0.5385, 0.3962, 0.588, 0.365, 0.5586, 0.9344, 0.8805, 0.8901, 0.9381, 0.8901, 0.8894, 0.8088, 0.8542, 0.7364, 0.8542, 0.7889, 0.8226, 0.344, 0.6374, 0.3277, 0.5977, 0.3443, 0.585, 0.3962, 0.588, 0.3443, 0.585, 0.365, 0.5586, 0.9529, 0.5724, 0.9925, 0.5336, 0.9925, 0.5828, 0.7364, 0.8542, 0.7454, 0.8097, 0.7889, 0.8226, 0.3071, 0.82, 0.3256, 0.7965, 0.352, 0.8194, 0.352, 0.8194, 0.3256, 0.7965, 0.342, 0.7769, 0.3612, 0.7912, 0.9855, 0.3691, 0.9855, 0.4173, 0.9632, 0.4033, 0.9639, 0.3716, 0.7889, 0.8226, 0.7454, 0.8097, 0.7577, 0.795, 0.7878, 0.8061, 0.3443, 0.585, 0.3277, 0.5977, 0.3109, 0.5738, 0.3269, 0.5668, 0.9632, 0.4033, 0.9414, 0.3823, 0.9421, 0.3747, 0.9639, 0.3716, 0.08892, 0.2747, 0.04911, 0.2833, 0.02451, 0.2457, 0.04911, 0.2138, 0.08892, 0.2317, 0.08892, 0.2747, 0.08892, 0.2317, 0.1125, 0.2161, 0.1125, 0.2862, 0.365, 0.5586, 0.3443, 0.585, 0.3269, 0.5668, 0.3409, 0.5477, 0.3409, 0.5477, 0.3269, 0.5668, 0.3083, 0.5423, 0.3116, 0.5378, 0.7878, 0.8061, 0.7577, 0.795, 0.7728, 0.7789, 0.7803, 0.7812, 0.3269, 0.5668, 0.3109, 0.5738, 0.3044, 0.5438, 0.3083, 0.5423, 0.7828, 0.7767, 0.7803, 0.7812, 0.7728, 0.7789, 0.7751, 0.771, 0.7807, 0.7721, 0.3612, 0.7912, 0.342, 0.7769, 0.3605, 0.7631, 0.3651, 0.7663, 0.8759, 0.258, 0.8685, 0.2363, 0.8942, 0.2252, 0.9178, 0.2399, 0.7527, 0.6118, 0.7812, 0.5926, 0.8054, 0.6058, 0.7589, 0.637, 0.6869, 0.9007, 0.6585, 0.9354, 0.6361, 0.9341, 0.6825, 0.8774, 0.8942, 0.2252, 0.8942, 0.1804, 0.9178, 0.1668, 0.9178, 0.2399, 0.22, 0.4165, 0.2723, 0.4629, 0.2161, 0.4602, 0.6825, 0.8774, 0.6361, 0.9341, 0.6361, 0.8882, 0.1826, 0.6827, 0.2452, 0.6501, 0.2402, 0.6871, 0.1776, 0.7462, 0.1826, 0.6827, 0.2102, 0.7316, 0.2723, 0.4629, 0.276, 0.5176, 0.2359, 0.4884, 0.22, 0.4165, 0.2161, 0.4602, 0.1949, 0.4613, 0.2452, 0.6501, 0.2635, 0.6992, 0.2402, 0.6871, 0.1826, 0.6827, 0.2402, 0.6871, 0.2102, 0.7316, 0.276, 0.5176, 0.2277, 0.5154, 0.2359, 0.4884, 0.2723, 0.4629, 0.2359, 0.4884, 0.2161, 0.4602, 0.2161, 0.4602, 0.2359, 0.4884, 0.2128, 0.502, 0.1983, 0.4831, 0.2102, 0.7316, 0.2402, 0.6871, 0.2507, 0.7083, 0.2313, 0.7373, 0.9625, 0.4818, 0.9625, 0.437, 0.9756, 0.4471, 0.9796, 0.4783, 0.1312, 0.9152, 0.1366, 0.9405, 0.1095, 0.9328, 0.1089, 0.9131, 0.2507, 0.7083, 0.2605, 0.7358, 0.2553, 0.7426, 0.2313, 0.7373, 0.7812, 0.5926, 0.7527, 0.6118, 0.7351, 0.5793, 0.7527, 0.5401, 0.7812, 0.5483, 0.7812, 0.5926, 0.7812, 0.5483, 0.8054, 0.5336, 0.8054, 0.6058, 0.1366, 0.8844, 0.1312, 0.9152, 0.1089, 0.9131, 0.1131, 0.892, 0.1131, 0.892, 0.1089, 0.9131, 0.08835, 0.9102, 0.08933, 0.9052, 0.2128, 0.502, 0.2063, 0.5176, 0.1835, 0.5176, 0.1846, 0.5139, 0.1834, 0.4807, 0.1983, 0.4831, 0.181, 0.5096, 0.1776, 0.5088, 0.2646, 0.742, 0.2608, 0.7462, 0.2553, 0.7426, 0.2605, 0.7358, 0.2647, 0.7375, 0.1983, 0.4831, 0.2128, 0.502, 0.1846, 0.5139, 0.181, 0.5096, 0.8227, 0.6992, 0.8216, 0.6761, 0.859, 0.6526, 0.8837, 0.6609, 0.5774, 0.02884, 0.543, 0.04035, 0.5184, 0.02627, 0.5746, 0.00749, 0.543, 0.08513, 0.5774, 0.1013, 0.5746, 0.1257, 0.5184, 0.0993, 0.8245, 0.109, 0.7841, 0.08942, 0.7783, 0.07094, 0.8443, 0.1028, 0.8227, 0.6992, 0.8837, 0.6609, 0.8502, 0.7048, 0.09435, 0.614, 0.03482, 0.6509, 0.04304, 0.6036, 0.09702, 0.551, 0.09435, 0.614, 0.06692, 0.5798, 0.6361, 0.7594, 0.6981, 0.7912, 0.649, 0.8063, 0.8443, 0.1028, 0.7783, 0.07094, 0.8366, 0.06199, 0.03482, 0.6509, 0.02343, 0.6084, 0.04304, 0.6036, 0.09435, 0.614, 0.04304, 0.6036, 0.06692, 0.5798, 0.6981, 0.7912, 0.6926, 0.8338, 0.649, 0.8063, 0.7783, 0.07094, 0.7975, 0.04174, 0.8366, 0.06199, 0.8837, 0.6609, 0.8788, 0.6901, 0.8502, 0.7048, 0.8502, 0.7048, 0.8788, 0.6901, 0.8837, 0.7139, 0.8652, 0.7255, 0.649, 0.8063, 0.6926, 0.8338, 0.6709, 0.8495, 0.6424, 0.831, 0.8366, 0.06199, 0.7975, 0.04174, 0.816, 0.02438, 0.8437, 0.03609, 0.8302, 0.7165, 0.8502, 0.7048, 0.8652, 0.7255, 0.8466, 0.7323, 0.6709, 0.8495, 0.6428, 0.8625, 0.6361, 0.8574, 0.6424, 0.831, 0.543, 0.04035, 0.5774, 0.02884, 0.5987, 0.0665, 0.5774, 0.1013, 0.543, 0.08513, 0.543, 0.04035, 0.543, 0.08513, 0.5184, 0.0993, 0.5184, 0.02627, 0.06692, 0.5798, 0.04304, 0.6036, 0.02886, 0.586, 0.045, 0.5682, 0.045, 0.5682, 0.02886, 0.586, 0.01363, 0.5598, 0.01747, 0.5556, 0.8437, 0.03609, 0.816, 0.02438, 0.8372, 0.00749, 0.8443, 0.009892, 0.02886, 0.586, 0.01098, 0.5868, 0.009373, 0.5599, 0.01363, 0.5598, 0.009373, 0.5599, 0.00749, 0.5559, 0.01372, 0.551, 0.01747, 0.5556, 0.01363, 0.5598, 0.8652, 0.7255, 0.8837, 0.7139, 0.8782, 0.738, 0.8738, 0.7409, 0.6137, 0.03348, 0.6381, 0.04742, 0.6381, 0.09228, 0.6137, 0.1066, 0.902, 0.02654, 0.8858, 0.04961, 0.8593, 0.04512, 0.8856, 0.00749, 0.6685, 0.03148, 0.6381, 0.04742, 0.6137, 0.03348, 0.6633, 0.00749, 0.6381, 0.09228, 0.6685, 0.1041, 0.6633, 0.1259, 0.6137, 0.1066, 0.2671, 0.5714, 0.2671, 0.6225, 0.2346, 0.5999, 0.2051, 0.5326, 0.2671, 0.5714, 0.2154, 0.5832, 0.5928, 0.1862, 0.6169, 0.2398, 0.5838, 0.2413, 0.5258, 0.1668, 0.5928, 0.1862, 0.5417, 0.2091, 0.4907, 0.8675, 0.4182, 0.8675, 0.4638, 0.8352, 0.2671, 0.5714, 0.2346, 0.5999, 0.2154, 0.5832, 0.2051, 0.5326, 0.2154, 0.5832, 0.1859, 0.572, 0.5928, 0.1862, 0.5838, 0.2413, 0.5417, 0.2091, 0.4182, 0.8675, 0.4189, 0.8347, 0.4638, 0.8352, 0.2671, 0.6225, 0.2262, 0.6246, 0.2346, 0.5999, 0.7168, 0.9374, 0.7168, 0.971, 0.7036, 0.9629, 0.7018, 0.9399, 0.5417, 0.2091, 0.5838, 0.2413, 0.5637, 0.2547, 0.536, 0.2335, 0.4638, 0.8352, 0.4189, 0.8347, 0.4271, 0.8114, 0.4581, 0.8092, 0.2154, 0.5832, 0.2346, 0.5999, 0.2139, 0.6194, 0.2011, 0.6028, 0.5637, 0.2547, 0.5369, 0.2662, 0.5304, 0.2605, 0.536, 0.2335, 0.6873, 0.06649, 0.6685, 0.1041, 0.6381, 0.09228, 0.6381, 0.04742, 0.6685, 0.03148, 0.8858, 0.04961, 0.902, 0.09151, 0.8856, 0.1135, 0.8593, 0.04512, 0.1859, 0.572, 0.2154, 0.5832, 0.2011, 0.6028, 0.1802, 0.5961, 0.1802, 0.5961, 0.2011, 0.6028, 0.1825, 0.6275, 0.1776, 0.6259, 0.4581, 0.8092, 0.4271, 0.8114, 0.4378, 0.7874, 0.4454, 0.7863, 0.2011, 0.6028, 0.2139, 0.6194, 0.1854, 0.6315, 0.1825, 0.6275, 0.5296, 0.2677, 0.5258, 0.264, 0.5304, 0.2605, 0.5369, 0.2662, 0.5344, 0.2689, 0.2139, 0.6194, 0.2082, 0.635, 0.1842, 0.6352, 0.1854, 0.6315, 0.00749, 0.08757, 0.04092, 0.08726, 0.07724, 0.139, 0.06673, 0.172, 0.136, 0.1219, 0.136, 0.05958, 0.1626, 0.04243, 0.1626, 0.1441, 0.07724, 0.03816, 0.04092, 0.08726, 0.00749, 0.08757, 0.06673, 0.00749, 0.07724, 0.139, 0.136, 0.1219, 0.1626, 0.1441, 0.06673, 0.172, 0.8238, 0.8739, 0.8238, 0.771, 0.8504, 0.8406, 0.4032, 0.4082, 0.3044, 0.4082, 0.3571, 0.3651, 0.3441, 0.8768, 0.3441, 0.9559, 0.3044, 0.9154, 0.9379, 0.5336, 0.9379, 0.6213, 0.8965, 0.5827, 0.8901, 0.8655, 0.8901, 0.771, 0.931, 0.8448, 0.8238, 0.8739, 0.8504, 0.8406, 0.8752, 0.8694, 0.4032, 0.4082, 0.3571, 0.3651, 0.402, 0.3643, 0.2412, 0.8625, 0.2143, 0.9285, 0.1776, 0.8625, 0.9065, 0.437, 0.9475, 0.4709, 0.9065, 0.5163, 0.8238, 0.771, 0.8591, 0.7934, 0.8504, 0.8406, 0.00749, 0.8823, 0.009608, 0.8452, 0.04173, 0.8404, 0.04238, 0.8664, 0.8915, 0.4404, 0.8915, 0.5163, 0.8616, 0.502, 0.8623, 0.4523, 0.009608, 0.8452, 0.00749, 0.7959, 0.03755, 0.8088, 0.04173, 0.8404, 0.3571, 0.3651, 0.3271, 0.3693, 0.3361, 0.3323, 0.3594, 0.3341, 0.8616, 0.502, 0.8312, 0.4788, 0.8321, 0.4667, 0.8623, 0.4523, 0.136, 0.05958, 0.136, 0.1219, 0.07724, 0.139, 0.04092, 0.08726, 0.07724, 0.03816, 0.136, 0.05958, 0.07724, 0.03816, 0.06673, 0.00749, 0.1626, 0.04243, 0.402, 0.3643, 0.3571, 0.3651, 0.3594, 0.3341, 0.3908, 0.3334, 0.3908, 0.3334, 0.3594, 0.3341, 0.3657, 0.3012, 0.3732, 0.301, 0.04173, 0.8404, 0.03755, 0.8088, 0.06883, 0.8258, 0.07055, 0.8337, 0.3594, 0.3341, 0.3361, 0.3323, 0.3603, 0.3006, 0.3657, 0.3012, 0.1275, 0.327, 0.1291, 0.3193, 0.1397, 0.3198, 0.1397, 0.332, 0.132, 0.3327, 0.04238, 0.8664, 0.04173, 0.8404, 0.07055, 0.8337, 0.07085, 0.8397, 0.6319, 0.1928, 0.6563, 0.2067, 0.6563, 0.2516, 0.6319, 0.2659, 0.8741, 0.3197, 0.858, 0.3428, 0.8314, 0.3383, 0.8578, 0.3006, 0.6867, 0.1908, 0.6563, 0.2067, 0.6319, 0.1928, 0.6815, 0.1668, 0.6563, 0.2516, 0.6867, 0.2634, 0.6815, 0.2852, 0.6319, 0.2659, 0.6212, 0.5723, 0.6212, 0.6235, 0.5887, 0.6008, 0.5592, 0.5336, 0.6212, 0.5723, 0.5695, 0.5842, 0.5964, 0.3201, 0.6204, 0.3736, 0.5873, 0.3751, 0.5293, 0.3006, 0.5964, 0.3201, 0.5452, 0.3429, 0.1608, 0.8694, 0.08835, 0.8694, 0.134, 0.8372, 0.6212, 0.5723, 0.5887, 0.6008, 0.5695, 0.5842, 0.5592, 0.5336, 0.5695, 0.5842, 0.54, 0.5729, 0.5964, 0.3201, 0.5873, 0.3751, 0.5452, 0.3429, 0.08835, 0.8694, 0.08903, 0.8367, 0.134, 0.8372, 0.6212, 0.6235, 0.5803, 0.6256, 0.5887, 0.6008, 0.9692, 0.7124, 0.9692, 0.7459, 0.9559, 0.7379, 0.9542, 0.7148, 0.5452, 0.3429, 0.5873, 0.3751, 0.5672, 0.3886, 0.5396, 0.3674, 0.134, 0.8372, 0.08903, 0.8367, 0.09722, 0.8133, 0.1282, 0.8112, 0.5695, 0.5842, 0.5887, 0.6008, 0.568, 0.6203, 0.5552, 0.6038, 0.5672, 0.3886, 0.5404, 0.4, 0.534, 0.3944, 0.5396, 0.3674, 0.7055, 0.2258, 0.6867, 0.2634, 0.6563, 0.2516, 0.6563, 0.2067, 0.6867, 0.1908, 0.858, 0.3428, 0.8741, 0.3847, 0.8578, 0.4066, 0.8314, 0.3383, 0.54, 0.5729, 0.5695, 0.5842, 0.5552, 0.6038, 0.5343, 0.597, 0.5343, 0.597, 0.5552, 0.6038, 0.5366, 0.6285, 0.5317, 0.6269, 0.1282, 0.8112, 0.09722, 0.8133, 0.1079, 0.7893, 0.1156, 0.7882, 0.5552, 0.6038, 0.568, 0.6203, 0.5395, 0.6325, 0.5366, 0.6285, 0.5331, 0.4016, 0.5293, 0.3979, 0.534, 0.3944, 0.5404, 0.4, 0.5379, 0.4027, 0.568, 0.6203, 0.5623, 0.6359, 0.5383, 0.6361, 0.5395, 0.6325, 0.8535, 0.1809, 0.8291, 0.1954, 0.7987, 0.1867, 0.8038, 0.1668, 0.3368, 0.7049, 0.373, 0.7211, 0.3735, 0.7481, 0.3144, 0.7216, 0.8291, 0.2397, 0.8291, 0.1954, 0.8535, 0.1809, 0.8535, 0.2531, 0.3307, 0.6624, 0.3368, 0.7049, 0.3144, 0.7216, 0.3044, 0.6524, 0.5108, 0.271, 0.4496, 0.248, 0.4976, 0.2291, 0.8164, 0.3986, 0.7431, 0.3986, 0.7803, 0.3616, 0.5317, 0.4738, 0.5317, 0.4203, 0.5613, 0.4278, 0.5879, 0.5186, 0.5317, 0.4738, 0.5878, 0.4717, 0.4496, 0.248, 0.4147, 0.2026, 0.4699, 0.2108, 0.7431, 0.3986, 0.7562, 0.3568, 0.7803, 0.3616, 0.8164, 0.3986, 0.7803, 0.3616, 0.8121, 0.3549, 0.5317, 0.4738, 0.5613, 0.4278, 0.5878, 0.4717, 0.5879, 0.5186, 0.5878, 0.4717, 0.6167, 0.4671, 0.4496, 0.248, 0.4699, 0.2108, 0.4976, 0.2291, 0.4976, 0.2291, 0.4699, 0.2108, 0.4864, 0.1887, 0.5063, 0.2004, 0.5878, 0.4717, 0.5613, 0.4278, 0.5843, 0.4214, 0.6017, 0.4504, 0.4699, 0.2108, 0.4595, 0.1851, 0.4806, 0.1736, 0.4864, 0.1887, 0.7803, 0.3616, 0.7562, 0.3568, 0.7624, 0.3301, 0.7814, 0.3379, 0.5843, 0.4214, 0.6128, 0.4194, 0.6166, 0.4268, 0.6017, 0.4504, 0.373, 0.7211, 0.3368, 0.7049, 0.3307, 0.6624, 0.3631, 0.6524, 0.3893, 0.6887, 0.7987, 0.2584, 0.8291, 0.2397, 0.8535, 0.2531, 0.8038, 0.2838, 0.8121, 0.3549, 0.7803, 0.3616, 0.7814, 0.3379, 0.8033, 0.3321, 0.8033, 0.3321, 0.7814, 0.3379, 0.784, 0.3072, 0.7893, 0.3058, 0.6251, 0.4485, 0.6017, 0.4504, 0.6166, 0.4268, 0.6225, 0.4258, 0.7814, 0.3379, 0.7624, 0.3301, 0.7796, 0.3052, 0.784, 0.3072, 0.7796, 0.3052, 0.779, 0.3012, 0.7866, 0.3006, 0.7893, 0.3058, 0.784, 0.3072, 0.5063, 0.2004, 0.4864, 0.1887, 0.5061, 0.1668, 0.5108, 0.1694, 0.2467, 0.2808, 0.2374, 0.2626, 0.2636, 0.2286, 0.2895, 0.2254, 0.2374, 0.1927, 0.195, 0.2045, 0.1776, 0.1861, 0.2467, 0.1668, 0.03407, 0.9042, 0.05538, 0.937, 0.04225, 0.9507, 0.00749, 0.8973, 0.2636, 0.2286, 0.2374, 0.1927, 0.2467, 0.1668, 0.2895, 0.2254, 0.3745, 0.5228, 0.3159, 0.4915, 0.372, 0.4817, 0.00749, 0.8973, 0.04225, 0.9507, 0.00749, 0.9495, 0.5317, 0.7622, 0.6049, 0.7622, 0.5785, 0.7954, 0.9328, 0.223, 0.9759, 0.1668, 0.9774, 0.223, 0.3159, 0.4915, 0.3044, 0.427, 0.3483, 0.4595, 0.3745, 0.5228, 0.372, 0.4817, 0.3928, 0.473, 0.6049, 0.7622, 0.6004, 0.7992, 0.5785, 0.7954, 0.5317, 0.7622, 0.5785, 0.7954, 0.5369, 0.8001, 0.3044, 0.427, 0.3526, 0.4232, 0.3483, 0.4595, 0.3159, 0.4915, 0.3483, 0.4595, 0.372, 0.4817, 0.372, 0.4817, 0.3483, 0.4595, 0.3692, 0.445, 0.3863, 0.4601, 0.5369, 0.8001, 0.5785, 0.7954, 0.5751, 0.8208, 0.5483, 0.8234, 0.1273, 0.3498, 0.1626, 0.3498, 0.1607, 0.3746, 0.1336, 0.3765, 0.4839, 0.8835, 0.5117, 0.8825, 0.506, 0.9093, 0.4839, 0.9063, 0.5751, 0.8208, 0.5694, 0.8474, 0.5627, 0.8475, 0.5483, 0.8234, 0.195, 0.2045, 0.2374, 0.1927, 0.2636, 0.2286, 0.2374, 0.2626, 0.195, 0.2477, 0.195, 0.2045, 0.195, 0.2477, 0.1776, 0.2565, 0.1776, 0.1861, 0.5785, 0.7954, 0.6004, 0.7992, 0.592, 0.8235, 0.5751, 0.8208, 0.5751, 0.8208, 0.592, 0.8235, 0.5734, 0.8481, 0.5694, 0.8474, 0.1336, 0.3765, 0.1607, 0.3746, 0.1581, 0.4005, 0.1516, 0.4015, 0.4839, 0.9063, 0.506, 0.9093, 0.493, 0.9289, 0.4878, 0.9281, 0.3995, 0.4321, 0.3954, 0.4287, 0.3959, 0.4232, 0.4031, 0.4267, 0.4031, 0.4313, 0.3863, 0.4601, 0.3692, 0.445, 0.3954, 0.4287, 0.3995, 0.4321, 0.4731, 0.5354, 0.4769, 0.5576, 0.4433, 0.5715, 0.4182, 0.5581, 0.4433, 0.615, 0.4769, 0.6279, 0.4731, 0.6502, 0.4182, 0.6291, 0.2562, 0.9169, 0.2562, 0.8741, 0.2798, 0.8625, 0.2798, 0.9323, 0.4433, 0.5715, 0.4433, 0.615, 0.4182, 0.6291, 0.4182, 0.5581, 0.00749, 0.4727, 0.06599, 0.4322, 0.05001, 0.4872, 0.00749, 0.5303, 0.00749, 0.4727, 0.04207, 0.5131, 0.4182, 0.6766, 0.4903, 0.6766, 0.4637, 0.7128, 0.4568, 0.3909, 0.4182, 0.3418, 0.4688, 0.3435, 0.5144, 0.4044, 0.4568, 0.3909, 0.5065, 0.3607, 0.00749, 0.4727, 0.05001, 0.4872, 0.04207, 0.5131, 0.4903, 0.6766, 0.4843, 0.7195, 0.4637, 0.7128, 0.4182, 0.6766, 0.4637, 0.7128, 0.4216, 0.721, 0.4568, 0.3909, 0.4688, 0.3435, 0.5065, 0.3607, 0.06599, 0.4322, 0.08192, 0.4754, 0.05001, 0.4872, 0.05001, 0.4872, 0.08192, 0.4754, 0.09393, 0.4967, 0.07286, 0.5052, 0.4216, 0.721, 0.4637, 0.7128, 0.4598, 0.7406, 0.4327, 0.7455, 0.5065, 0.3607, 0.4688, 0.3435, 0.4864, 0.3225, 0.5144, 0.3345, 0.04207, 0.5131, 0.05001, 0.4872, 0.07286, 0.5052, 0.06303, 0.5239, 0.4598, 0.7406, 0.4534, 0.7702, 0.4466, 0.7708, 0.4327, 0.7455, 0.4769, 0.6279, 0.4433, 0.615, 0.4433, 0.5715, 0.4769, 0.5576, 0.4977, 0.5925, 0.4328, 0.6652, 0.477, 0.6652, 0.4903, 0.6766, 0.4182, 0.6766, 0.4637, 0.7128, 0.4843, 0.7195, 0.4758, 0.7452, 0.4598, 0.7406, 0.4598, 0.7406, 0.4758, 0.7452, 0.4572, 0.7713, 0.4534, 0.7702, 0.5144, 0.3345, 0.4864, 0.3225, 0.5063, 0.3006, 0.5134, 0.303, 0.06303, 0.5239, 0.07286, 0.5052, 0.09522, 0.5284, 0.09276, 0.5328, 0.09522, 0.5284, 0.1001, 0.5263, 0.1012, 0.531, 0.09456, 0.5361, 0.09276, 0.5328, 0.07286, 0.5052, 0.09393, 0.4967, 0.1001, 0.5263, 0.09522, 0.5284, 0.7049, 0.7171, 0.6842, 0.6998, 0.6943, 0.6602, 0.7214, 0.6526, 0.143, 0.4962, 0.1597, 0.5222, 0.1434, 0.5421, 0.1162, 0.4997, 0.6482, 0.7166, 0.6842, 0.6998, 0.7049, 0.7171, 0.6463, 0.7445, 0.1597, 0.4548, 0.143, 0.4962, 0.1162, 0.4997, 0.1434, 0.4322, 0.4485, 0.00749, 0.5034, 0.05581, 0.4447, 0.0513, 0.4029, 0.03001, 0.4485, 0.00749, 0.4193, 0.0511, 0.8203, 0.5395, 0.8796, 0.5797, 0.8456, 0.5907, 0.7435, 0.4194, 0.8162, 0.4249, 0.7712, 0.4586, 0.5034, 0.05581, 0.4918, 0.1082, 0.4649, 0.08015, 0.4485, 0.00749, 0.4447, 0.0513, 0.4193, 0.0511, 0.8796, 0.5797, 0.8696, 0.6008, 0.8456, 0.5907, 0.8162, 0.4249, 0.8162, 0.4777, 0.7712, 0.4586, 0.7435, 0.4194, 0.7712, 0.4586, 0.7469, 0.4758, 0.5034, 0.05581, 0.4649, 0.08015, 0.4447, 0.0513, 0.4447, 0.0513, 0.4649, 0.08015, 0.4441, 0.09364, 0.4298, 0.07436, 0.7712, 0.4586, 0.8162, 0.4777, 0.8022, 0.4972, 0.7725, 0.4845, 0.7194, 0.8774, 0.7194, 0.9225, 0.7058, 0.913, 0.7018, 0.8817, 0.4193, 0.0511, 0.4447, 0.0513, 0.4298, 0.07436, 0.411, 0.07086, 0.8022, 0.4972, 0.7812, 0.5163, 0.7741, 0.5126, 0.7725, 0.4845, 0.6361, 0.6874, 0.6646, 0.6526, 0.6943, 0.6602, 0.6842, 0.6998, 0.6482, 0.7166, 0.8453, 0.5336, 0.8816, 0.5582, 0.8796, 0.5797, 0.8203, 0.5395, 0.8456, 0.5907, 0.8696, 0.6008, 0.8511, 0.6164, 0.8332, 0.6083, 0.8332, 0.6083, 0.8511, 0.6164, 0.8246, 0.6263, 0.8203, 0.6244, 0.7524, 0.4974, 0.7725, 0.4845, 0.7741, 0.5126, 0.7693, 0.5163, 0.411, 0.07086, 0.4298, 0.07436, 0.4121, 0.1004, 0.4077, 0.09942, 0.4121, 0.1004, 0.4156, 0.1048, 0.4126, 0.1082, 0.4059, 0.1027, 0.4077, 0.09942, 0.4298, 0.07436, 0.4441, 0.09364, 0.4156, 0.1048, 0.4121, 0.1004, 0.3658, 0.9389, 0.3591, 0.9132, 0.3812, 0.8768, 0.4019, 0.8796, 0.9018, 0.3646, 0.8891, 0.3222, 0.9058, 0.3006, 0.9264, 0.3698, 0.6664, 0.4604, 0.6646, 0.5045, 0.64, 0.5164, 0.6431, 0.4445, 0.8891, 0.3898, 0.9018, 0.3646, 0.9264, 0.3698, 0.9058, 0.4109, 0.3658, 0.9389, 0.4019, 0.8796, 0.4019, 0.921, 0.06874, 0.332, 0.1091, 0.3765, 0.06049, 0.3793, 0.00749, 0.3154, 0.06874, 0.332, 0.03569, 0.3587, 0.6361, 0.6096, 0.6361, 0.5389, 0.6628, 0.5727, 0.702, 0.6376, 0.6361, 0.6096, 0.6976, 0.6014, 0.9691, 0.6362, 0.9529, 0.6205, 0.9691, 0.5978, 0.06874, 0.332, 0.06049, 0.3793, 0.03569, 0.3587, 0.6361, 0.5389, 0.6922, 0.5336, 0.6628, 0.5727, 0.6361, 0.6096, 0.6628, 0.5727, 0.6976, 0.6014, 0.702, 0.6376, 0.6976, 0.6014, 0.7201, 0.5822, 0.9899, 0.7834, 0.9899, 0.8184, 0.9661, 0.8192, 0.9642, 0.7953, 0.9669, 0.04863, 0.9669, 0.00749, 0.9824, 0.02777, 0.9815, 0.05477, 0.6976, 0.6014, 0.6628, 0.5727, 0.681, 0.5643, 0.7044, 0.5863, 0.988, 0.771, 0.9899, 0.7834, 0.9642, 0.7953, 0.9663, 0.7834, 0.02456, 0.3832, 0.01286, 0.4112, 0.008774, 0.4121, 0.00749, 0.3892, 0.706, 0.445, 0.7285, 0.4796, 0.7029, 0.5164, 0.6646, 0.5045, 0.6664, 0.4604, 0.706, 0.445, 0.6664, 0.4604, 0.6431, 0.4445, 0.7076, 0.4194, 0.03569, 0.3587, 0.06049, 0.3793, 0.04299, 0.3976, 0.02456, 0.3832, 0.02456, 0.3832, 0.04299, 0.3976, 0.01725, 0.4146, 0.01286, 0.4112, 0.7044, 0.5863, 0.681, 0.5643, 0.7022, 0.5558, 0.7082, 0.5609, 0.04299, 0.3976, 0.04515, 0.4084, 0.01762, 0.4172, 0.01725, 0.4146, 0.7121, 0.5577, 0.7082, 0.5609, 0.7022, 0.5558, 0.7072, 0.5494, 0.7119, 0.5526, 0.9642, 0.7953, 0.9661, 0.8192, 0.9465, 0.8144, 0.946, 0.8088, 0.1194, 0.6509, 0.112, 0.6292, 0.1377, 0.6181, 0.1613, 0.6327, 0.754, 0.7308, 0.7825, 0.7117, 0.8066, 0.7249, 0.7601, 0.7561, 0.4689, 0.9057, 0.4405, 0.9405, 0.4182, 0.9391, 0.4645, 0.8825, 0.1377, 0.6181, 0.1377, 0.5732, 0.1613, 0.5596, 0.1613, 0.6327, 0.4606, 0.4194, 0.513, 0.4657, 0.4567, 0.4631, 0.4645, 0.8825, 0.4182, 0.9391, 0.4182, 0.8933, 0.5367, 0.6836, 0.5994, 0.6511, 0.5943, 0.6881, 0.5317, 0.7472, 0.5367, 0.6836, 0.5643, 0.7325, 0.513, 0.4657, 0.5167, 0.5205, 0.4765, 0.4912, 0.4606, 0.4194, 0.4567, 0.4631, 0.4356, 0.4641, 0.5994, 0.6511, 0.6176, 0.7002, 0.5943, 0.6881, 0.5367, 0.6836, 0.5943, 0.6881, 0.5643, 0.7325, 0.5167, 0.5205, 0.4683, 0.5183, 0.4765, 0.4912, 0.513, 0.4657, 0.4765, 0.4912, 0.4567, 0.4631, 0.4567, 0.4631, 0.4765, 0.4912, 0.4534, 0.5048, 0.4389, 0.486, 0.5643, 0.7325, 0.5943, 0.6881, 0.6049, 0.7092, 0.5854, 0.7382, 0.9542, 0.6974, 0.9542, 0.6526, 0.9673, 0.6627, 0.9713, 0.6939, 0.8666, 0.9196, 0.8721, 0.9449, 0.8449, 0.9373, 0.8443, 0.9176, 0.6049, 0.7092, 0.6146, 0.7368, 0.6094, 0.7436, 0.5854, 0.7382, 0.7825, 0.7117, 0.754, 0.7308, 0.7364, 0.6983, 0.754, 0.6591, 0.7825, 0.6674, 0.7825, 0.7117, 0.7825, 0.6674, 0.8066, 0.6526, 0.8066, 0.7249, 0.8721, 0.8888, 0.8666, 0.9196, 0.8443, 0.9176, 0.8485, 0.8964, 0.8485, 0.8964, 0.8443, 0.9176, 0.8238, 0.9147, 0.8247, 0.9096, 0.4534, 0.5048, 0.447, 0.5205, 0.4242, 0.5205, 0.4252, 0.5168, 0.424, 0.4835, 0.4389, 0.486, 0.4217, 0.5124, 0.4182, 0.5117, 0.6187, 0.743, 0.6149, 0.7472, 0.6094, 0.7436, 0.6146, 0.7368, 0.6188, 0.7385, 0.4389, 0.486, 0.4534, 0.5048, 0.4252, 0.5168, 0.4217, 0.5124, 0.1331, 0.6658, 0.1398, 0.6923, 0.1123, 0.7151, 0.08835, 0.7031, 0.1275, 0.2819, 0.1367, 0.2422, 0.159, 0.2395, 0.1441, 0.3043, 0.3993, 0.7825, 0.3993, 0.823, 0.3801, 0.8291, 0.3801, 0.7631, 0.1123, 0.7151, 0.1123, 0.7581, 0.08835, 0.7733, 0.08835, 0.7031, 0.2418, 0.2958, 0.2788, 0.3405, 0.2261, 0.3155, 0.6449, 0.3618, 0.6354, 0.3006, 0.6728, 0.318, 0.7073, 0.3935, 0.6449, 0.3618, 0.6859, 0.347, 0.239, 0.4015, 0.1776, 0.3945, 0.2026, 0.3697, 0.2788, 0.3405, 0.239, 0.4015, 0.236, 0.339, 0.6354, 0.3006, 0.6782, 0.3031, 0.6728, 0.318, 0.6449, 0.3618, 0.6728, 0.318, 0.6859, 0.347, 0.7073, 0.3935, 0.6859, 0.347, 0.7281, 0.3416, 0.239, 0.4015, 0.2026, 0.3697, 0.236, 0.339, 0.2788, 0.3405, 0.236, 0.339, 0.2261, 0.3155, 0.2213, 0.9728, 0.2191, 0.9917, 0.1959, 0.9781, 0.1956, 0.9654, 0.9414, 0.3541, 0.9414, 0.3006, 0.9619, 0.3125, 0.9612, 0.3475, 0.236, 0.339, 0.2026, 0.3697, 0.1922, 0.3497, 0.2161, 0.3291, 0.2213, 0.9449, 0.2213, 0.9728, 0.1956, 0.9654, 0.1992, 0.9435, 0.9619, 0.3125, 0.9815, 0.3308, 0.9809, 0.3393, 0.9612, 0.3475, 0.1398, 0.7619, 0.1123, 0.7581, 0.1123, 0.7151, 0.1398, 0.6923, 0.1568, 0.7212, 0.1367, 0.2422, 0.1275, 0.2099, 0.1441, 0.187, 0.159, 0.2395, 0.6859, 0.347, 0.6728, 0.318, 0.6924, 0.3077, 0.703, 0.3282, 0.703, 0.3282, 0.6924, 0.3077, 0.7211, 0.3006, 0.7237, 0.3055, 0.2161, 0.3291, 0.1922, 0.3497, 0.1821, 0.3267, 0.1876, 0.3213, 0.1992, 0.9435, 0.1956, 0.9654, 0.1776, 0.9507, 0.1785, 0.9455, 0.1858, 0.3172, 0.1876, 0.3213, 0.1821, 0.3267, 0.1776, 0.3212, 0.1814, 0.317, 0.2092, 0.3119, 0.2161, 0.3291, 0.1876, 0.3213, 0.1858, 0.3172])
me_icosphere_001.update()

# ---- objects
ob_cookie = bpy.data.objects.new('Cookie', me_icosphere)
ob_chunks = bpy.data.objects.new('Chunks', me_icosphere_001)

# ---- transforms, parenting, visibility, modifiers, constraints
ob_cookie.location = (0.0, 0.0, 1.991)
ob_cookie.scale = (1.933, 1.754, 2.026)
ob_chunks.location = (0.8019, 0.2963, 3.367)
ob_chunks.rotation_euler = (1.019, 0.3311, 0.4861)
ob_chunks.scale = (0.3175, 0.3175, 0.3175)

# ---- collection membership
col_collection.objects.link(ob_cookie)
col_collection.objects.link(ob_chunks)

# ---- scene / render settings (as saved in the file)
scene.frame_start = 1; scene.frame_end = 250; scene.frame_set(1)
scene.render.engine = 'BLENDER_EEVEE_NEXT'
scene.cycles.sampling_pattern = 'TABULATED_SOBOL'
scene.eevee.ray_tracing_options.trace_max_roughness = 0.0
bpy.context.view_layer.update()

# ---- added for rendering (the .blend has no active camera and no usable light): camera, sun
cam_auto = bpy.data.cameras.new('AutoCamera')
cam_auto.lens = 50.0
cam_auto.sensor_width = 36.0
cam_auto.clip_end = 1000.0
ob_auto_camera = bpy.data.objects.new('AutoCamera', cam_auto)
scene.collection.objects.link(ob_auto_camera)
ob_auto_camera.location = (9.85765, -11.5904, 10.0767)
ob_auto_camera.rotation_euler = (1.09748, -7.21219e-08, 0.694738)
scene.camera = ob_auto_camera
light_auto_sun = bpy.data.lights.new('AutoSun', 'SUN')
light_auto_sun.energy = 3.0
light_auto_sun.angle = 0.0523599
ob_auto_sun = bpy.data.objects.new('AutoSun', light_auto_sun)
scene.collection.objects.link(ob_auto_sun)
ob_auto_sun.rotation_euler = (0.872665, 0.174533, 0.523599)
bpy.context.view_layer.update()
